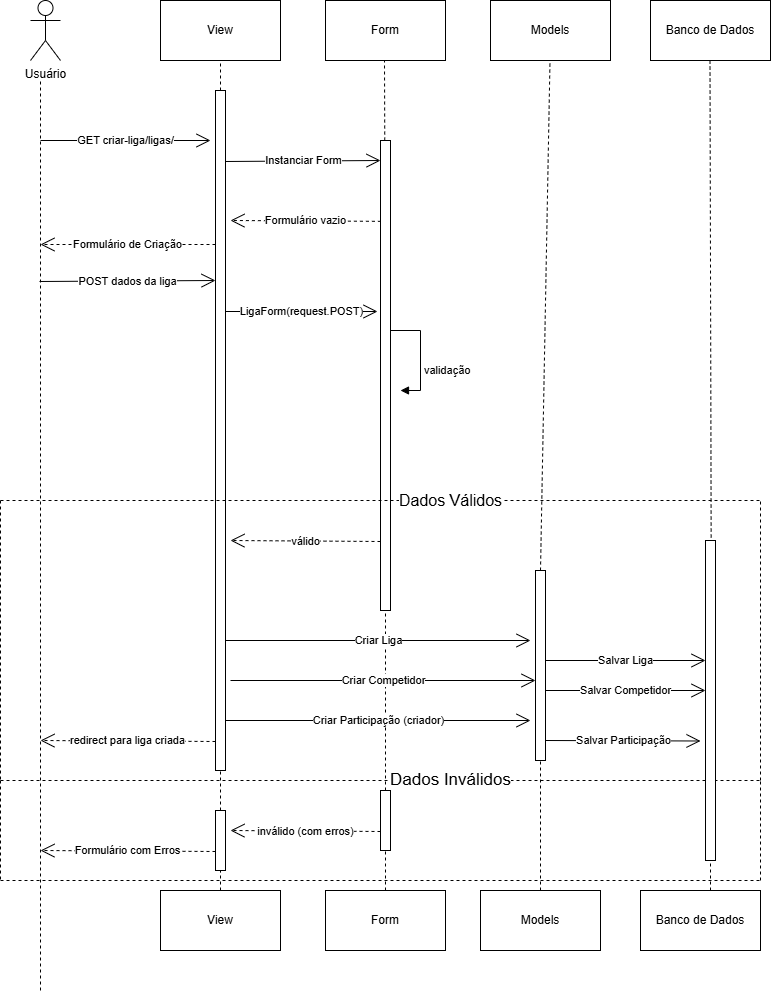

The diagram above was exported from draw.io. Its source (the exported page's mxGraphModel, read from the mxfile embedded in the PNG):
<mxGraphModel dx="1044" dy="634" grid="1" gridSize="10" guides="1" tooltips="1" connect="1" arrows="1" fold="1" page="1" pageScale="1" pageWidth="850" pageHeight="1100" math="0" shadow="0">
  <root>
    <mxCell id="0" />
    <mxCell id="1" parent="0" />
    <mxCell id="Rfy_K-4JIVnt4wlcygHM-1" value="View" style="rounded=0;whiteSpace=wrap;html=1;" vertex="1" parent="1">
      <mxGeometry x="200" y="20" width="120" height="60" as="geometry" />
    </mxCell>
    <mxCell id="Rfy_K-4JIVnt4wlcygHM-2" value="Form" style="rounded=0;whiteSpace=wrap;html=1;" vertex="1" parent="1">
      <mxGeometry x="365" y="20" width="120" height="60" as="geometry" />
    </mxCell>
    <mxCell id="Rfy_K-4JIVnt4wlcygHM-3" value="Models" style="rounded=0;whiteSpace=wrap;html=1;" vertex="1" parent="1">
      <mxGeometry x="530" y="20" width="120" height="60" as="geometry" />
    </mxCell>
    <mxCell id="Rfy_K-4JIVnt4wlcygHM-4" value="Banco de Dados" style="rounded=0;whiteSpace=wrap;html=1;" vertex="1" parent="1">
      <mxGeometry x="690" y="20" width="120" height="60" as="geometry" />
    </mxCell>
    <mxCell id="Rfy_K-4JIVnt4wlcygHM-5" value="Usuário" style="shape=umlActor;verticalLabelPosition=bottom;verticalAlign=top;html=1;outlineConnect=0;" vertex="1" parent="1">
      <mxGeometry x="70" y="20" width="30" height="60" as="geometry" />
    </mxCell>
    <mxCell id="Rfy_K-4JIVnt4wlcygHM-6" value="" style="endArrow=none;dashed=1;html=1;rounded=0;" edge="1" parent="1">
      <mxGeometry width="50" height="50" relative="1" as="geometry">
        <mxPoint x="80" y="1010" as="sourcePoint" />
        <mxPoint x="80" y="100" as="targetPoint" />
      </mxGeometry>
    </mxCell>
    <mxCell id="Rfy_K-4JIVnt4wlcygHM-7" value="" style="endArrow=none;dashed=1;html=1;rounded=0;entryX=0.5;entryY=1;entryDx=0;entryDy=0;exitX=0.5;exitY=0;exitDx=0;exitDy=0;" edge="1" parent="1" source="Rfy_K-4JIVnt4wlcygHM-46" target="Rfy_K-4JIVnt4wlcygHM-1">
      <mxGeometry width="50" height="50" relative="1" as="geometry">
        <mxPoint x="260" y="650" as="sourcePoint" />
        <mxPoint x="450" y="300" as="targetPoint" />
      </mxGeometry>
    </mxCell>
    <mxCell id="Rfy_K-4JIVnt4wlcygHM-8" value="" style="endArrow=none;dashed=1;html=1;rounded=0;entryX=0.5;entryY=1;entryDx=0;entryDy=0;" edge="1" parent="1" source="Rfy_K-4JIVnt4wlcygHM-20">
      <mxGeometry width="50" height="50" relative="1" as="geometry">
        <mxPoint x="424" y="650" as="sourcePoint" />
        <mxPoint x="424" y="80" as="targetPoint" />
      </mxGeometry>
    </mxCell>
    <mxCell id="Rfy_K-4JIVnt4wlcygHM-9" value="" style="endArrow=none;dashed=1;html=1;rounded=0;entryX=0.5;entryY=1;entryDx=0;entryDy=0;exitX=0.5;exitY=0;exitDx=0;exitDy=0;" edge="1" parent="1" source="Rfy_K-4JIVnt4wlcygHM-37">
      <mxGeometry width="50" height="50" relative="1" as="geometry">
        <mxPoint x="589.5" y="650" as="sourcePoint" />
        <mxPoint x="589.5" y="80" as="targetPoint" />
      </mxGeometry>
    </mxCell>
    <mxCell id="Rfy_K-4JIVnt4wlcygHM-10" value="" style="endArrow=none;dashed=1;html=1;rounded=0;entryX=0.5;entryY=1;entryDx=0;entryDy=0;exitX=0.57;exitY=0.047;exitDx=0;exitDy=0;exitPerimeter=0;" edge="1" parent="1" source="Rfy_K-4JIVnt4wlcygHM-39">
      <mxGeometry width="50" height="50" relative="1" as="geometry">
        <mxPoint x="749.5" y="650" as="sourcePoint" />
        <mxPoint x="749.5" y="80" as="targetPoint" />
      </mxGeometry>
    </mxCell>
    <mxCell id="Rfy_K-4JIVnt4wlcygHM-11" value="View" style="rounded=0;whiteSpace=wrap;html=1;" vertex="1" parent="1">
      <mxGeometry x="200" y="910" width="120" height="60" as="geometry" />
    </mxCell>
    <mxCell id="Rfy_K-4JIVnt4wlcygHM-12" value="Form" style="rounded=0;whiteSpace=wrap;html=1;" vertex="1" parent="1">
      <mxGeometry x="365" y="910" width="120" height="60" as="geometry" />
    </mxCell>
    <mxCell id="Rfy_K-4JIVnt4wlcygHM-13" value="Models" style="rounded=0;whiteSpace=wrap;html=1;" vertex="1" parent="1">
      <mxGeometry x="520" y="910" width="120" height="60" as="geometry" />
    </mxCell>
    <mxCell id="Rfy_K-4JIVnt4wlcygHM-14" value="Banco de Dados" style="rounded=0;whiteSpace=wrap;html=1;" vertex="1" parent="1">
      <mxGeometry x="680" y="910" width="120" height="60" as="geometry" />
    </mxCell>
    <mxCell id="Rfy_K-4JIVnt4wlcygHM-15" value="" style="rounded=0;whiteSpace=wrap;html=1;" vertex="1" parent="1">
      <mxGeometry x="255" y="110" width="10" height="680" as="geometry" />
    </mxCell>
    <mxCell id="Rfy_K-4JIVnt4wlcygHM-21" value="" style="endArrow=none;dashed=1;html=1;rounded=0;entryX=0.5;entryY=1;entryDx=0;entryDy=0;exitX=0.5;exitY=0;exitDx=0;exitDy=0;" edge="1" parent="1" source="Rfy_K-4JIVnt4wlcygHM-44" target="Rfy_K-4JIVnt4wlcygHM-20">
      <mxGeometry width="50" height="50" relative="1" as="geometry">
        <mxPoint x="424" y="650" as="sourcePoint" />
        <mxPoint x="424" y="80" as="targetPoint" />
      </mxGeometry>
    </mxCell>
    <mxCell id="Rfy_K-4JIVnt4wlcygHM-20" value="" style="rounded=0;whiteSpace=wrap;html=1;" vertex="1" parent="1">
      <mxGeometry x="420" y="160" width="10" height="470" as="geometry" />
    </mxCell>
    <mxCell id="Rfy_K-4JIVnt4wlcygHM-22" value="GET criar-liga/ligas/" style="endArrow=open;endFill=1;endSize=12;html=1;rounded=0;" edge="1" parent="1">
      <mxGeometry width="160" relative="1" as="geometry">
        <mxPoint x="80" y="160" as="sourcePoint" />
        <mxPoint x="250" y="160" as="targetPoint" />
      </mxGeometry>
    </mxCell>
    <mxCell id="Rfy_K-4JIVnt4wlcygHM-23" value="Instanciar Form" style="endArrow=open;endFill=1;endSize=12;html=1;rounded=0;" edge="1" parent="1">
      <mxGeometry width="160" relative="1" as="geometry">
        <mxPoint x="265" y="181" as="sourcePoint" />
        <mxPoint x="420" y="180" as="targetPoint" />
      </mxGeometry>
    </mxCell>
    <mxCell id="Rfy_K-4JIVnt4wlcygHM-24" value="Formulário vazio" style="endArrow=open;endSize=12;dashed=1;html=1;rounded=0;exitX=0.04;exitY=0.172;exitDx=0;exitDy=0;exitPerimeter=0;" edge="1" parent="1" source="Rfy_K-4JIVnt4wlcygHM-20">
      <mxGeometry width="160" relative="1" as="geometry">
        <mxPoint x="340" y="350" as="sourcePoint" />
        <mxPoint x="270" y="240" as="targetPoint" />
      </mxGeometry>
    </mxCell>
    <mxCell id="Rfy_K-4JIVnt4wlcygHM-25" value="Formulário de Criação" style="endArrow=open;endSize=12;dashed=1;html=1;rounded=0;exitX=-0.36;exitY=0.373;exitDx=0;exitDy=0;exitPerimeter=0;" edge="1" parent="1">
      <mxGeometry width="160" relative="1" as="geometry">
        <mxPoint x="255" y="264" as="sourcePoint" />
        <mxPoint x="80" y="264" as="targetPoint" />
      </mxGeometry>
    </mxCell>
    <mxCell id="Rfy_K-4JIVnt4wlcygHM-26" value="POST dados da liga" style="endArrow=open;endFill=1;endSize=12;html=1;rounded=0;entryX=0.14;entryY=0.133;entryDx=0;entryDy=0;entryPerimeter=0;" edge="1" parent="1">
      <mxGeometry width="160" relative="1" as="geometry">
        <mxPoint x="79" y="301" as="sourcePoint" />
        <mxPoint x="255" y="300" as="targetPoint" />
      </mxGeometry>
    </mxCell>
    <mxCell id="Rfy_K-4JIVnt4wlcygHM-27" value="LigaForm(request.POST)" style="endArrow=open;endFill=1;endSize=12;html=1;rounded=0;" edge="1" parent="1">
      <mxGeometry width="160" relative="1" as="geometry">
        <mxPoint x="265" y="331" as="sourcePoint" />
        <mxPoint x="417" y="331" as="targetPoint" />
      </mxGeometry>
    </mxCell>
    <mxCell id="Rfy_K-4JIVnt4wlcygHM-29" value="validação" style="html=1;align=left;spacingLeft=2;endArrow=block;rounded=0;edgeStyle=orthogonalEdgeStyle;curved=0;rounded=0;" edge="1" parent="1">
      <mxGeometry x="0.5294" relative="1" as="geometry">
        <mxPoint x="430" y="290" as="sourcePoint" />
        <Array as="points">
          <mxPoint x="430" y="350" />
          <mxPoint x="460" y="350" />
          <mxPoint x="460" y="410" />
        </Array>
        <mxPoint x="440" y="410" as="targetPoint" />
        <mxPoint as="offset" />
      </mxGeometry>
    </mxCell>
    <mxCell id="Rfy_K-4JIVnt4wlcygHM-30" value="&lt;font style=&quot;font-size: 16px;&quot;&gt;Dados Válidos&lt;/font&gt;" style="endArrow=none;dashed=1;html=1;rounded=0;" edge="1" parent="1">
      <mxGeometry x="0.1842" width="50" height="50" relative="1" as="geometry">
        <mxPoint x="40" y="520" as="sourcePoint" />
        <mxPoint x="800" y="520" as="targetPoint" />
        <mxPoint as="offset" />
      </mxGeometry>
    </mxCell>
    <mxCell id="Rfy_K-4JIVnt4wlcygHM-31" value="Dados Inválidos" style="endArrow=none;dashed=1;html=1;rounded=0;fontSize=17;" edge="1" parent="1">
      <mxGeometry x="0.1842" width="50" height="50" relative="1" as="geometry">
        <mxPoint x="40" y="800" as="sourcePoint" />
        <mxPoint x="800" y="800" as="targetPoint" />
        <mxPoint as="offset" />
      </mxGeometry>
    </mxCell>
    <mxCell id="Rfy_K-4JIVnt4wlcygHM-32" value="" style="endArrow=none;dashed=1;html=1;rounded=0;" edge="1" parent="1">
      <mxGeometry width="50" height="50" relative="1" as="geometry">
        <mxPoint x="40" y="520" as="sourcePoint" />
        <mxPoint x="40" y="800" as="targetPoint" />
      </mxGeometry>
    </mxCell>
    <mxCell id="Rfy_K-4JIVnt4wlcygHM-33" value="" style="endArrow=none;dashed=1;html=1;rounded=0;" edge="1" parent="1">
      <mxGeometry width="50" height="50" relative="1" as="geometry">
        <mxPoint x="800" y="800" as="sourcePoint" />
        <mxPoint x="800" y="520" as="targetPoint" />
      </mxGeometry>
    </mxCell>
    <mxCell id="Rfy_K-4JIVnt4wlcygHM-34" value="válido" style="endArrow=open;endSize=12;dashed=1;html=1;rounded=0;exitX=0.04;exitY=0.172;exitDx=0;exitDy=0;exitPerimeter=0;" edge="1" parent="1">
      <mxGeometry width="160" relative="1" as="geometry">
        <mxPoint x="420" y="561" as="sourcePoint" />
        <mxPoint x="270" y="560" as="targetPoint" />
      </mxGeometry>
    </mxCell>
    <mxCell id="Rfy_K-4JIVnt4wlcygHM-35" value="Criar Liga" style="endArrow=open;endFill=1;endSize=12;html=1;rounded=0;" edge="1" parent="1">
      <mxGeometry width="160" relative="1" as="geometry">
        <mxPoint x="265" y="660" as="sourcePoint" />
        <mxPoint x="570" y="660" as="targetPoint" />
      </mxGeometry>
    </mxCell>
    <mxCell id="Rfy_K-4JIVnt4wlcygHM-38" value="" style="endArrow=none;dashed=1;html=1;rounded=0;entryX=0.5;entryY=1;entryDx=0;entryDy=0;exitX=0.5;exitY=0;exitDx=0;exitDy=0;" edge="1" parent="1" source="Rfy_K-4JIVnt4wlcygHM-13" target="Rfy_K-4JIVnt4wlcygHM-37">
      <mxGeometry width="50" height="50" relative="1" as="geometry">
        <mxPoint x="580" y="910" as="sourcePoint" />
        <mxPoint x="589.5" y="80" as="targetPoint" />
      </mxGeometry>
    </mxCell>
    <mxCell id="Rfy_K-4JIVnt4wlcygHM-37" value="" style="rounded=0;whiteSpace=wrap;html=1;" vertex="1" parent="1">
      <mxGeometry x="575" y="590" width="10" height="190" as="geometry" />
    </mxCell>
    <mxCell id="Rfy_K-4JIVnt4wlcygHM-40" value="" style="endArrow=none;dashed=1;html=1;rounded=0;entryX=0.5;entryY=1;entryDx=0;entryDy=0;" edge="1" parent="1" target="Rfy_K-4JIVnt4wlcygHM-39">
      <mxGeometry width="50" height="50" relative="1" as="geometry">
        <mxPoint x="750" y="910" as="sourcePoint" />
        <mxPoint x="749.5" y="80" as="targetPoint" />
      </mxGeometry>
    </mxCell>
    <mxCell id="Rfy_K-4JIVnt4wlcygHM-39" value="" style="rounded=0;whiteSpace=wrap;html=1;" vertex="1" parent="1">
      <mxGeometry x="745" y="560" width="10" height="320" as="geometry" />
    </mxCell>
    <mxCell id="Rfy_K-4JIVnt4wlcygHM-41" value="Salvar Liga" style="endArrow=open;endFill=1;endSize=12;html=1;rounded=0;" edge="1" parent="1">
      <mxGeometry width="160" relative="1" as="geometry">
        <mxPoint x="585" y="680" as="sourcePoint" />
        <mxPoint x="745" y="680" as="targetPoint" />
      </mxGeometry>
    </mxCell>
    <mxCell id="Rfy_K-4JIVnt4wlcygHM-42" value="Criar Participação (criador)" style="endArrow=open;endFill=1;endSize=12;html=1;rounded=0;" edge="1" parent="1">
      <mxGeometry width="160" relative="1" as="geometry">
        <mxPoint x="265" y="740" as="sourcePoint" />
        <mxPoint x="570" y="740" as="targetPoint" />
      </mxGeometry>
    </mxCell>
    <mxCell id="Rfy_K-4JIVnt4wlcygHM-43" value="Salvar Participação" style="endArrow=open;endFill=1;endSize=12;html=1;rounded=0;" edge="1" parent="1">
      <mxGeometry width="160" relative="1" as="geometry">
        <mxPoint x="585" y="760" as="sourcePoint" />
        <mxPoint x="740" y="760.5" as="targetPoint" />
      </mxGeometry>
    </mxCell>
    <mxCell id="Rfy_K-4JIVnt4wlcygHM-45" value="" style="endArrow=none;dashed=1;html=1;rounded=0;entryX=0.5;entryY=1;entryDx=0;entryDy=0;exitX=0.5;exitY=0;exitDx=0;exitDy=0;" edge="1" parent="1" source="Rfy_K-4JIVnt4wlcygHM-12" target="Rfy_K-4JIVnt4wlcygHM-44">
      <mxGeometry width="50" height="50" relative="1" as="geometry">
        <mxPoint x="425" y="910" as="sourcePoint" />
        <mxPoint x="425" y="630" as="targetPoint" />
      </mxGeometry>
    </mxCell>
    <mxCell id="Rfy_K-4JIVnt4wlcygHM-44" value="" style="rounded=0;whiteSpace=wrap;html=1;" vertex="1" parent="1">
      <mxGeometry x="420" y="810" width="10" height="60" as="geometry" />
    </mxCell>
    <mxCell id="Rfy_K-4JIVnt4wlcygHM-47" value="" style="endArrow=none;dashed=1;html=1;rounded=0;entryX=0.5;entryY=1;entryDx=0;entryDy=0;exitX=0.5;exitY=0;exitDx=0;exitDy=0;" edge="1" parent="1" source="Rfy_K-4JIVnt4wlcygHM-11" target="Rfy_K-4JIVnt4wlcygHM-46">
      <mxGeometry width="50" height="50" relative="1" as="geometry">
        <mxPoint x="260" y="910" as="sourcePoint" />
        <mxPoint x="260" y="80" as="targetPoint" />
      </mxGeometry>
    </mxCell>
    <mxCell id="Rfy_K-4JIVnt4wlcygHM-46" value="" style="rounded=0;whiteSpace=wrap;html=1;" vertex="1" parent="1">
      <mxGeometry x="255" y="830" width="10" height="60" as="geometry" />
    </mxCell>
    <mxCell id="Rfy_K-4JIVnt4wlcygHM-48" value="inválido (com erros)" style="endArrow=open;endSize=12;dashed=1;html=1;rounded=0;exitX=0.04;exitY=0.172;exitDx=0;exitDy=0;exitPerimeter=0;" edge="1" parent="1">
      <mxGeometry width="160" relative="1" as="geometry">
        <mxPoint x="420" y="851" as="sourcePoint" />
        <mxPoint x="270" y="850" as="targetPoint" />
      </mxGeometry>
    </mxCell>
    <mxCell id="Rfy_K-4JIVnt4wlcygHM-49" value="Formulário com Erros" style="endArrow=open;endSize=12;dashed=1;html=1;rounded=0;exitX=0.04;exitY=0.172;exitDx=0;exitDy=0;exitPerimeter=0;" edge="1" parent="1">
      <mxGeometry width="160" relative="1" as="geometry">
        <mxPoint x="255" y="871" as="sourcePoint" />
        <mxPoint x="80" y="870" as="targetPoint" />
      </mxGeometry>
    </mxCell>
    <mxCell id="Rfy_K-4JIVnt4wlcygHM-50" value="" style="endArrow=none;dashed=1;html=1;rounded=0;" edge="1" parent="1">
      <mxGeometry width="50" height="50" relative="1" as="geometry">
        <mxPoint x="40" y="800" as="sourcePoint" />
        <mxPoint x="40" y="900" as="targetPoint" />
      </mxGeometry>
    </mxCell>
    <mxCell id="Rfy_K-4JIVnt4wlcygHM-51" value="" style="endArrow=none;dashed=1;html=1;rounded=0;" edge="1" parent="1">
      <mxGeometry width="50" height="50" relative="1" as="geometry">
        <mxPoint x="40" y="900" as="sourcePoint" />
        <mxPoint x="800" y="900" as="targetPoint" />
      </mxGeometry>
    </mxCell>
    <mxCell id="Rfy_K-4JIVnt4wlcygHM-52" value="" style="endArrow=none;dashed=1;html=1;rounded=0;" edge="1" parent="1">
      <mxGeometry width="50" height="50" relative="1" as="geometry">
        <mxPoint x="800" y="900" as="sourcePoint" />
        <mxPoint x="800" y="800" as="targetPoint" />
      </mxGeometry>
    </mxCell>
    <mxCell id="Rfy_K-4JIVnt4wlcygHM-53" value="redirect para liga criada" style="endArrow=open;endSize=12;dashed=1;html=1;rounded=0;exitX=0.04;exitY=0.172;exitDx=0;exitDy=0;exitPerimeter=0;" edge="1" parent="1">
      <mxGeometry width="160" relative="1" as="geometry">
        <mxPoint x="255" y="761" as="sourcePoint" />
        <mxPoint x="80" y="760" as="targetPoint" />
      </mxGeometry>
    </mxCell>
    <mxCell id="Rfy_K-4JIVnt4wlcygHM-54" value="Criar Competidor" style="endArrow=open;endFill=1;endSize=12;html=1;rounded=0;" edge="1" parent="1">
      <mxGeometry width="160" relative="1" as="geometry">
        <mxPoint x="270" y="700" as="sourcePoint" />
        <mxPoint x="575" y="700" as="targetPoint" />
      </mxGeometry>
    </mxCell>
    <mxCell id="Rfy_K-4JIVnt4wlcygHM-55" value="Salvar Competidor" style="endArrow=open;endFill=1;endSize=12;html=1;rounded=0;" edge="1" parent="1">
      <mxGeometry width="160" relative="1" as="geometry">
        <mxPoint x="585" y="710" as="sourcePoint" />
        <mxPoint x="745" y="710" as="targetPoint" />
      </mxGeometry>
    </mxCell>
  </root>
</mxGraphModel>